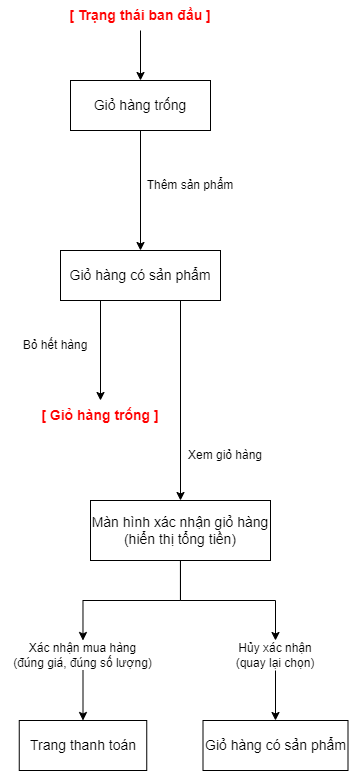

The diagram above was exported from draw.io. Its source (the exported page's mxGraphModel, read from the mxfile embedded in the PNG):
<mxGraphModel dx="913" dy="540" grid="1" gridSize="10" guides="1" tooltips="1" connect="1" arrows="1" fold="1" page="1" pageScale="1" pageWidth="850" pageHeight="1100" math="0" shadow="0">
  <root>
    <mxCell id="0" />
    <mxCell id="1" parent="0" />
    <mxCell id="tw801hzvyLFMhfkEruwS-9" style="rounded=0;orthogonalLoop=1;jettySize=auto;html=1;" edge="1" parent="1" source="tw801hzvyLFMhfkEruwS-2" target="tw801hzvyLFMhfkEruwS-4">
      <mxGeometry relative="1" as="geometry" />
    </mxCell>
    <mxCell id="tw801hzvyLFMhfkEruwS-2" value="&lt;font style=&quot;font-size: 14px;&quot;&gt;&lt;b&gt;[ Trạng thái ban đầu ]&lt;/b&gt;&lt;/font&gt;" style="text;html=1;align=center;verticalAlign=middle;whiteSpace=wrap;rounded=0;fontColor=#ff0000;" vertex="1" parent="1">
      <mxGeometry x="320" y="40" width="160" height="30" as="geometry" />
    </mxCell>
    <mxCell id="tw801hzvyLFMhfkEruwS-10" style="rounded=0;orthogonalLoop=1;jettySize=auto;html=1;" edge="1" parent="1" source="tw801hzvyLFMhfkEruwS-4" target="tw801hzvyLFMhfkEruwS-5">
      <mxGeometry relative="1" as="geometry" />
    </mxCell>
    <mxCell id="tw801hzvyLFMhfkEruwS-4" value="Giỏ hàng trống" style="rounded=0;whiteSpace=wrap;html=1;fontSize=14;" vertex="1" parent="1">
      <mxGeometry x="330" y="120" width="140" height="50" as="geometry" />
    </mxCell>
    <mxCell id="tw801hzvyLFMhfkEruwS-13" style="rounded=0;orthogonalLoop=1;jettySize=auto;html=1;exitX=0.25;exitY=1;exitDx=0;exitDy=0;" edge="1" parent="1" source="tw801hzvyLFMhfkEruwS-5" target="tw801hzvyLFMhfkEruwS-12">
      <mxGeometry relative="1" as="geometry" />
    </mxCell>
    <mxCell id="tw801hzvyLFMhfkEruwS-14" style="rounded=0;orthogonalLoop=1;jettySize=auto;html=1;exitX=0.75;exitY=1;exitDx=0;exitDy=0;" edge="1" parent="1" source="tw801hzvyLFMhfkEruwS-5" target="tw801hzvyLFMhfkEruwS-6">
      <mxGeometry relative="1" as="geometry">
        <mxPoint x="460" y="490" as="targetPoint" />
      </mxGeometry>
    </mxCell>
    <mxCell id="tw801hzvyLFMhfkEruwS-5" value="Giỏ hàng có sản phẩm" style="rounded=0;whiteSpace=wrap;html=1;fontSize=14;" vertex="1" parent="1">
      <mxGeometry x="320" y="290" width="160" height="50" as="geometry" />
    </mxCell>
    <mxCell id="tw801hzvyLFMhfkEruwS-17" style="edgeStyle=orthogonalEdgeStyle;rounded=0;orthogonalLoop=1;jettySize=auto;html=1;" edge="1" parent="1" source="tw801hzvyLFMhfkEruwS-6" target="tw801hzvyLFMhfkEruwS-20">
      <mxGeometry relative="1" as="geometry">
        <mxPoint x="350" y="700" as="targetPoint" />
      </mxGeometry>
    </mxCell>
    <mxCell id="tw801hzvyLFMhfkEruwS-18" style="edgeStyle=orthogonalEdgeStyle;rounded=0;orthogonalLoop=1;jettySize=auto;html=1;" edge="1" parent="1" source="tw801hzvyLFMhfkEruwS-6" target="tw801hzvyLFMhfkEruwS-19">
      <mxGeometry relative="1" as="geometry">
        <mxPoint x="530" y="720" as="targetPoint" />
      </mxGeometry>
    </mxCell>
    <mxCell id="tw801hzvyLFMhfkEruwS-6" value="Màn hình xác nhận giỏ hàng&lt;br&gt;(hiển thị tổng tiền)" style="rounded=0;whiteSpace=wrap;html=1;fontSize=14;" vertex="1" parent="1">
      <mxGeometry x="350" y="540" width="180" height="60" as="geometry" />
    </mxCell>
    <mxCell id="tw801hzvyLFMhfkEruwS-7" value="Trang thanh toán" style="rounded=0;whiteSpace=wrap;html=1;fontSize=14;" vertex="1" parent="1">
      <mxGeometry x="278.75" y="760" width="127.5" height="50" as="geometry" />
    </mxCell>
    <mxCell id="tw801hzvyLFMhfkEruwS-8" value="Giỏ hàng có sản phẩm" style="rounded=0;whiteSpace=wrap;html=1;fontSize=14;" vertex="1" parent="1">
      <mxGeometry x="462.5" y="760" width="145" height="50" as="geometry" />
    </mxCell>
    <mxCell id="tw801hzvyLFMhfkEruwS-11" value="Thêm sản phẩm" style="text;html=1;align=center;verticalAlign=middle;whiteSpace=wrap;rounded=0;fontSize=12;" vertex="1" parent="1">
      <mxGeometry x="400" y="210" width="100" height="30" as="geometry" />
    </mxCell>
    <mxCell id="tw801hzvyLFMhfkEruwS-12" value="&lt;font style=&quot;font-size: 14px;&quot;&gt;&lt;b&gt;[ Giỏ hàng trống ]&lt;/b&gt;&lt;/font&gt;" style="text;html=1;align=center;verticalAlign=middle;whiteSpace=wrap;rounded=0;fontColor=#ff0000;" vertex="1" parent="1">
      <mxGeometry x="280" y="440" width="160" height="30" as="geometry" />
    </mxCell>
    <mxCell id="tw801hzvyLFMhfkEruwS-15" value="Bỏ hết hàng" style="text;html=1;align=center;verticalAlign=middle;whiteSpace=wrap;rounded=0;fontSize=12;" vertex="1" parent="1">
      <mxGeometry x="270" y="370" width="90" height="30" as="geometry" />
    </mxCell>
    <mxCell id="tw801hzvyLFMhfkEruwS-16" value="Xem giỏ hàng" style="text;html=1;align=center;verticalAlign=middle;whiteSpace=wrap;rounded=0;fontSize=12;" vertex="1" parent="1">
      <mxGeometry x="440" y="480" width="90" height="30" as="geometry" />
    </mxCell>
    <mxCell id="tw801hzvyLFMhfkEruwS-22" style="rounded=0;orthogonalLoop=1;jettySize=auto;html=1;" edge="1" parent="1" source="tw801hzvyLFMhfkEruwS-19" target="tw801hzvyLFMhfkEruwS-8">
      <mxGeometry relative="1" as="geometry" />
    </mxCell>
    <mxCell id="tw801hzvyLFMhfkEruwS-19" value="Hủy xác nhận&lt;div&gt;(quay lại chọn)&lt;/div&gt;" style="text;html=1;align=center;verticalAlign=middle;whiteSpace=wrap;rounded=0;fontSize=12;" vertex="1" parent="1">
      <mxGeometry x="490" y="680" width="90" height="30" as="geometry" />
    </mxCell>
    <mxCell id="tw801hzvyLFMhfkEruwS-21" style="rounded=0;orthogonalLoop=1;jettySize=auto;html=1;" edge="1" parent="1" source="tw801hzvyLFMhfkEruwS-20" target="tw801hzvyLFMhfkEruwS-7">
      <mxGeometry relative="1" as="geometry" />
    </mxCell>
    <mxCell id="tw801hzvyLFMhfkEruwS-20" value="Xác nhận mua hàng&lt;div&gt;(đúng giá, đúng số lượng)&lt;/div&gt;" style="text;html=1;align=center;verticalAlign=middle;whiteSpace=wrap;rounded=0;fontSize=12;" vertex="1" parent="1">
      <mxGeometry x="260" y="680" width="165" height="30" as="geometry" />
    </mxCell>
  </root>
</mxGraphModel>